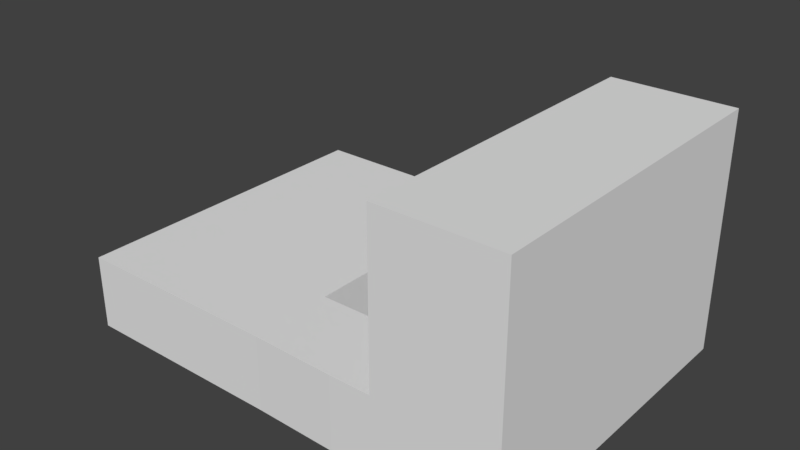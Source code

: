 # Source: CH.blend  (saved by Blender 2.78.0; exported with 4.5.12 LTS)
import bpy
from mathutils import Matrix  # noqa: F401  (used for matrix-valued properties, if any)

bpy.ops.wm.read_factory_settings(use_empty=True)
scene = bpy.context.scene
scene.name = 'Scene'

# ---- collections
col_collection_1 = bpy.data.collections.new('Collection 1'); scene.collection.children.link(col_collection_1)

# ---- world
world_world = bpy.data.worlds.new('World'); scene.world = world_world
world_world.color = (0.05088, 0.05088, 0.05088)
world_world.use_sun_shadow = False
world_world.sun_shadow_jitter_overblur = 0.0
world_world.cycles.sampling_method = 'MANUAL'

# ---- meshes
me_cube_013 = bpy.data.meshes.new('Cube.013')
me_cube_013.from_pydata([(-7.605, -4.136, -1.9), (-7.605, -4.136, 0.1), (-7.605, 4.702, -1.9), (-7.605, 4.702, 0.1), (-1.936, -4.136, -1.9), (-1.936, -4.136, 0.1), (-1.936, 4.702, -1.9), (-1.936, 4.702, 0.1), (-7.605, -1.911, -1.9), (-7.605, -1.911, 0.1), (-1.936, -1.911, -1.9), (-1.936, -1.911, 0.1), (-7.605, 1.365, 0.1), (-1.936, 1.365, -1.9), (-7.605, 1.365, -1.9), (-1.936, 1.365, 0.1), (0.3187, 4.702, -1.9), (0.3187, 4.702, 0.1), (0.3187, 1.365, -1.9), (0.3187, 1.365, 0.1), (4.706, 4.702, -1.9), (4.706, 4.702, 0.1), (4.706, 1.365, -1.9), (4.706, 1.365, 0.1), (0.3187, -1.895, -1.9), (0.3187, -1.895, 0.1), (4.706, -1.895, -1.9), (4.706, -1.895, 0.1), (0.3187, -4.181, -1.9), (0.3187, -4.181, 0.1), (4.706, -4.181, -1.9), (4.706, -4.181, 0.1), (1.442, 1.365, -1.9), (1.442, 1.365, 0.1), (1.442, 4.702, -1.9), (1.442, 4.702, 0.1), (1.442, -1.895, -1.9), (1.442, -1.895, 0.1), (1.442, -4.181, -1.9), (1.442, -4.181, 0.1), (4.706, 4.702, 4.5), (4.706, 1.365, 4.5), (4.706, -1.895, 4.5), (4.706, -4.181, 4.5), (1.442, 1.365, 4.5), (1.442, 4.702, 4.5), (1.442, -1.895, 4.5), (1.442, -4.181, 4.5)], [], [(14, 12, 3, 2), (2, 3, 7, 6), (10, 11, 5, 4), (4, 5, 1, 0), (8, 10, 4, 0), (11, 9, 1, 5), (15, 12, 9, 11), (14, 13, 10, 8), (13, 15, 11, 10), (0, 1, 9, 8), (13, 6, 16, 18), (2, 6, 13, 14), (7, 3, 12, 15), (8, 9, 12, 14), (19, 18, 24, 25), (7, 15, 19, 17), (6, 7, 17, 16), (15, 13, 18, 19), (20, 21, 23, 22), (32, 34, 20, 22), (23, 21, 40, 41), (34, 35, 21, 20), (37, 25, 29, 39), (32, 22, 26, 36), (33, 19, 25, 37), (22, 23, 27, 26), (39, 38, 30, 31), (26, 27, 31, 30), (36, 26, 30, 38), (25, 24, 28, 29), (11, 5, 29, 25), (25, 24, 10, 11), (4, 10, 24, 28), (5, 4, 28, 29), (24, 36, 38, 28), (29, 28, 38, 39), (39, 31, 43, 47), (18, 32, 36, 24), (27, 23, 41, 42), (16, 17, 35, 34), (17, 19, 33, 35), (18, 16, 34, 32), (45, 44, 41, 40), (41, 44, 46, 42), (42, 46, 47, 43), (35, 33, 44, 45), (21, 35, 45, 40), (37, 39, 47, 46), (33, 37, 46, 44), (31, 27, 42, 43)])
me_cube_013.use_remesh_preserve_volume = False
me_cube_013.use_remesh_preserve_attributes = False
me_cube_013.use_mirror_vertex_groups = False
me_cube_013.update()

# ---- objects
ob_cube_010 = bpy.data.objects.new('Cube.010', me_cube_013)

# ---- transforms, parenting, visibility, modifiers, constraints
ob_cube_010.location = (0.0, 0.0, 0.0)
ob_cube_010.lineart.crease_threshold = 0.0

# ---- collection membership
col_collection_1.objects.link(ob_cube_010)

# ---- scene / render settings (as saved in the file)
scene.frame_start = 1; scene.frame_end = 250; scene.frame_set(1)
scene.render.engine = 'BLENDER_EEVEE_NEXT'
scene.render.resolution_percentage = 50
scene.render.dither_intensity = 0.0
scene.cycles.use_denoising = False
scene.cycles.samples = 128
scene.cycles.sampling_pattern = 'TABULATED_SOBOL'
scene.cycles.light_sampling_threshold = 0.0
scene.cycles.use_adaptive_sampling = False
scene.cycles.use_light_tree = False
scene.cycles.blur_glossy = 0.0
scene.cycles.sample_clamp_indirect = 0.0
scene.view_settings.view_transform = 'Standard'
bpy.context.view_layer.update()

# ---- added for rendering (the .blend has no active camera and no usable light): camera, sun
cam_auto = bpy.data.cameras.new('AutoCamera')
cam_auto.lens = 50.0
cam_auto.sensor_width = 36.0
cam_auto.clip_end = 1000.0
ob_auto_camera = bpy.data.objects.new('AutoCamera', cam_auto)
scene.collection.objects.link(ob_auto_camera)
ob_auto_camera.location = (13.7936, -18.0311, 13.4945)
ob_auto_camera.rotation_euler = (1.09748, -7.21219e-08, 0.694738)
scene.camera = ob_auto_camera
light_auto_sun = bpy.data.lights.new('AutoSun', 'SUN')
light_auto_sun.energy = 3.0
light_auto_sun.angle = 0.0523599
ob_auto_sun = bpy.data.objects.new('AutoSun', light_auto_sun)
scene.collection.objects.link(ob_auto_sun)
ob_auto_sun.rotation_euler = (0.872665, 0.174533, 0.523599)
bpy.context.view_layer.update()
